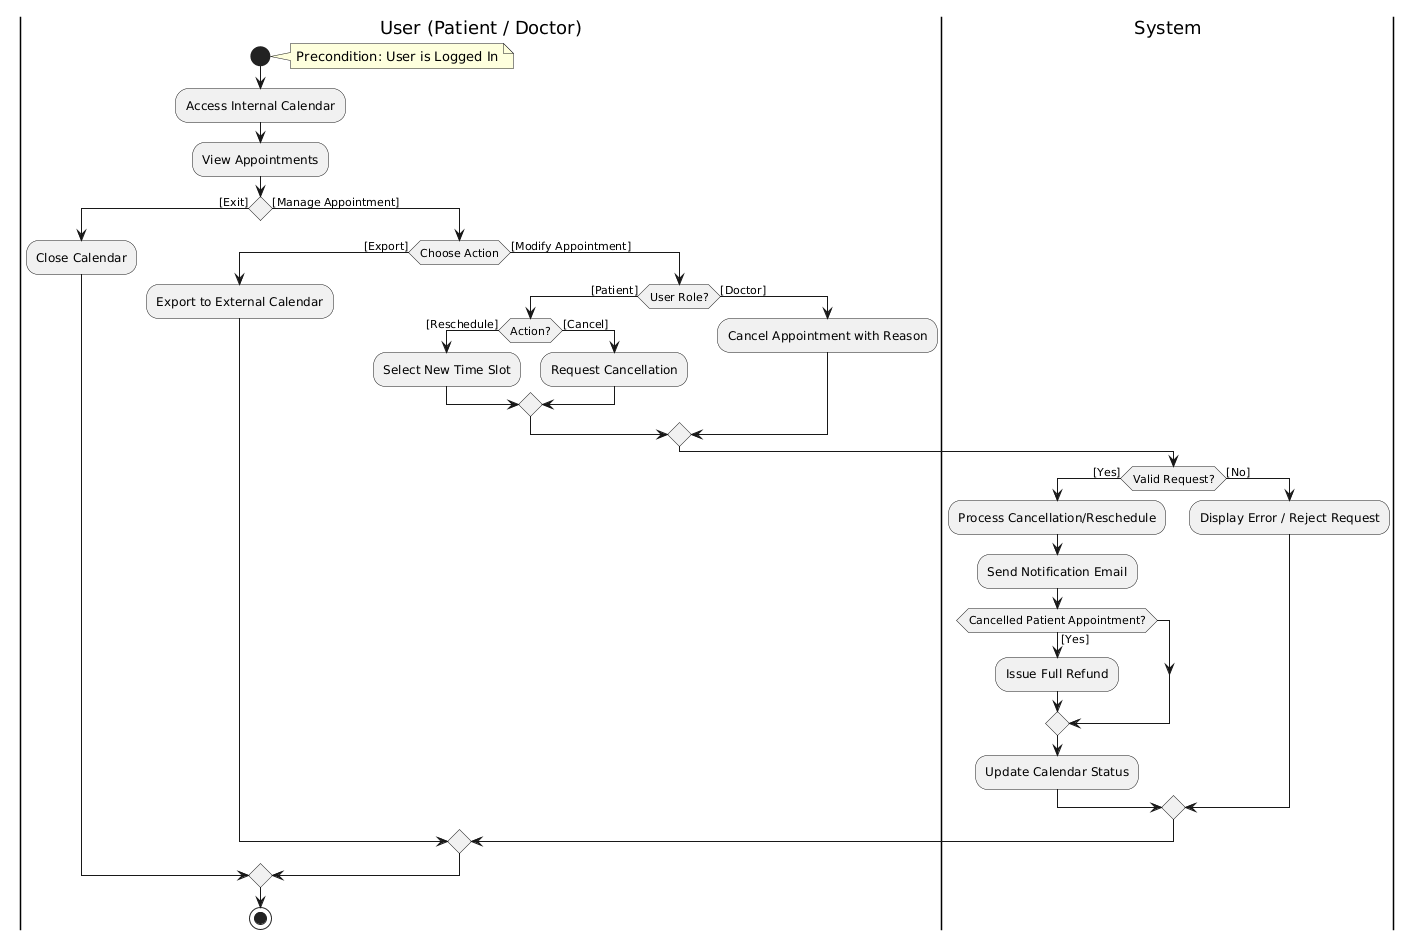

The diagram above was rendered by PlantUML. Its source (embedded in the PNG):
@startuml
|User (Patient / Doctor)|
start
note right: Precondition: User is Logged In

:Access Internal Calendar;
:View Appointments;

if () then ([Exit])
  :Close Calendar;
else ([Manage Appointment])
  if (Choose Action) then ([Export])
    :Export to External Calendar;
  else ([Modify Appointment])
    if (User Role?) then ([Patient])
      if (Action?) then ([Reschedule])
        :Select New Time Slot;
      else ([Cancel])
        :Request Cancellation;
      endif
    else ([Doctor])
      :Cancel Appointment with Reason;
    endif
    
    |System|
    if (Valid Request?) then ([Yes])
      :Process Cancellation/Reschedule;
      :Send Notification Email;
      
      if (Cancelled Patient Appointment?) then ([Yes])
        :Issue Full Refund;
      endif
      
      :Update Calendar Status;
    else ([No])
      :Display Error / Reject Request;
    endif
  endif
endif

|User (Patient / Doctor)|
stop
@enduml